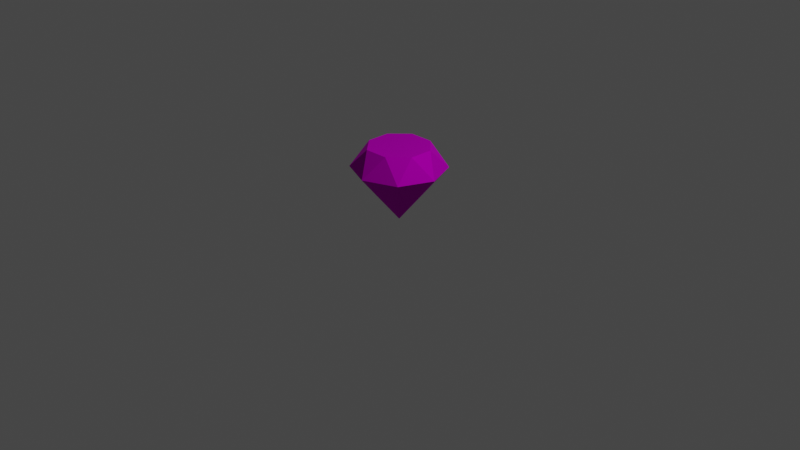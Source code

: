 # Source: diamond.blend  (saved by Blender 2.90.8; exported with 4.5.12 LTS)
import bpy
from mathutils import Matrix  # noqa: F401  (used for matrix-valued properties, if any)

bpy.ops.wm.read_factory_settings(use_empty=True)
scene = bpy.context.scene
scene.name = 'Scene'

# ---- collections
col_collection = bpy.data.collections.new('Collection'); scene.collection.children.link(col_collection)

# ---- images (referenced by path relative to the original .blend; pixels are not part of the script)
import os
ASSET_DIR = os.environ.get("B2B_ASSET_DIR", "")  # directory of the original .blend (textures are referenced by path, not embedded)
HERE = os.path.dirname(os.path.abspath(__file__))  # packed textures are extracted next to this script under _unpacked/

def load_image(name, relpath, width, height, colorspace="sRGB"):
    """Load a texture the original file referenced (path relative to the .blend, or extracted next to this script)."""
    p = next((c for c in (os.path.join(HERE, relpath), os.path.join(ASSET_DIR, relpath)) if relpath and os.path.exists(c)), "")
    if p:
        img = bpy.data.images.load(p, check_existing=True)
        img.name = name
    else:  # same state as the original file: an image datablock whose file is absent (Cycles renders it pink)
        img = bpy.data.images.new(name, width, height)
        img.source = "FILE"
        img.filepath = "//" + (relpath or name)
    img.colorspace_settings.name = colorspace
    return img
img_map__6 = load_image('Map #6', 'DiamondTexture.png', 1024, 1024, 'sRGB')

# ---- materials (node trees are filled in below, after node groups)
mat_diamondmat = bpy.data.materials.new('DiamondMat')
mat_diamondmat.use_transparent_shadow = False
mat_diamondmat.diffuse_color = (0.5882, 0.5882, 0.5882, 1.0)
mat_diamondmat.roughness = 0.8586
mat_diamondmat.specular_intensity = 0.0
mat_diamondmat.metallic = 1.0

# ---- material node trees
mat_diamondmat.use_nodes = True; mat_diamondmat.node_tree.nodes.clear()
_N = mat_diamondmat.node_tree.nodes; _L = mat_diamondmat.node_tree.links
n0 = _N.new('ShaderNodeBsdfPrincipled'); n0.name = 'Principled BSDF'; n0.location = (10, 300)
n0.distribution = 'GGX'
n0.subsurface_method = 'BURLEY'
n0.inputs[1].default_value = 1.0
n0.inputs[2].default_value = 0.8586
n0.inputs[3].default_value = 1.45
n0.inputs[13].default_value = 0.0
n0.inputs[27].default_value = (0.0, 0.0, 0.0, 1.0)
n0.inputs[28].default_value = 1.0
n1 = _N.new('ShaderNodeOutputMaterial'); n1.name = 'Material Output'; n1.location = (300, 300)
n2 = _N.new('ShaderNodeNormalMap'); n2.name = 'Normal Map'; n2.location = (-300, -300)
n2.label = 'Normal/Map'
n3 = _N.new('ShaderNodeTexImage'); n3.name = 'Image Texture'; n3.location = (-300, 600)
n3.image = img_map__6
_L.new(n0.outputs[0], n1.inputs[0])
_L.new(n2.outputs[0], n0.inputs[5])
_L.new(n3.outputs[0], n0.inputs[0])
n1.is_active_output = True

# ---- world
world_world = bpy.data.worlds.new('World'); scene.world = world_world
world_world.use_nodes = True; world_world.node_tree.nodes.clear()
_N = world_world.node_tree.nodes; _L = world_world.node_tree.links
n0 = _N.new('ShaderNodeOutputWorld'); n0.name = 'World Output'; n0.location = (300, 300)
n1 = _N.new('ShaderNodeBackground'); n1.name = 'Background'; n1.location = (10, 300)
n1.inputs[0].default_value = (0.05088, 0.05088, 0.05088, 1.0)
_L.new(n1.outputs[0], n0.inputs[0])
n0.is_active_output = True
world_world.color = (0.05088, 0.05088, 0.05088)
world_world.use_sun_shadow = False
world_world.sun_shadow_jitter_overblur = 0.0

# ---- cameras
cam_camera = bpy.data.cameras.new('Camera')
cam_camera.clip_end = 100.0
cam_camera.ortho_scale = 7.314

# ---- lights
light_light = bpy.data.lights.new('Light', 'POINT')
light_light.transmission_factor = 0.0
light_light.energy = 1000.0
light_light.shadow_soft_size = 0.1
light_light.shadow_maximum_resolution = 0.006
light_light.use_absolute_resolution = True

# ---- meshes
me_mesh = bpy.data.meshes.new('Mesh')
me_mesh.from_pydata([(49.48, -0.01533, 57.58), (34.99, 34.97, 57.58), (0.008247, 49.46, 57.58), (-34.97, 34.97, 57.58), (-49.46, -0.01534, 57.58), (-34.97, -35.0, 57.58), (0.00825, -49.49, 57.58), (34.99, -35.0, 57.58), (-0.0002087, 0.0003879, 0.0), (-0.001055, 0.001962, 80.25), (-12.82, -30.98, 80.25), (12.98, -30.46, 80.25), (30.74, -12.42, 80.25), (30.51, 12.95, 80.25), (12.41, 30.72, 80.25), (-12.95, 30.49, 80.25), (-30.72, 12.39, 80.25), (-30.23, -12.51, 80.25)], [], [(1, 13, 0), (2, 14, 1), (3, 15, 2), (4, 16, 3), (5, 17, 4), (6, 10, 5), (7, 11, 6), (0, 12, 7), (0, 13, 12), (13, 9, 12), (14, 15, 9), (16, 17, 9), (6, 11, 10), (7, 12, 11), (1, 14, 13), (2, 15, 14), (3, 16, 15), (4, 17, 16), (5, 10, 17), (11, 12, 9), (13, 14, 9), (15, 16, 9), (17, 10, 9), (10, 11, 9), (6, 8, 7), (7, 8, 0), (0, 8, 1), (1, 8, 2), (2, 8, 3), (3, 8, 4), (4, 8, 5), (5, 8, 6)])
me_mesh.polygons.foreach_set('use_smooth', [0, 0, 0, 0, 0, 0, 0, 0, 0, 1, 1, 1, 0, 0, 0, 0, 0, 0, 0, 1, 1, 1, 1, 1, 0, 0, 0, 0, 0, 0, 0, 0])
_uv = me_mesh.uv_layers.new(name='UVChannel_1')
_uv.uv.foreach_set('vector', [0.985, 0.03041, 0.8245, 0.4148, 0.6572, 0.03051, 0.985, 0.03041, 0.8245, 0.4148, 0.6572, 0.03051, 0.985, 0.03041, 0.8245, 0.4148, 0.6572, 0.03051, 0.985, 0.03041, 0.8245, 0.4148, 0.6572, 0.03051, 0.985, 0.03041, 0.8245, 0.4148, 0.6572, 0.03051, 0.985, 0.03041, 0.8245, 0.4148, 0.6572, 0.03051, 0.985, 0.03041, 0.8245, 0.4148, 0.6572, 0.03051, 0.985, 0.03041, 0.8245, 0.4148, 0.6572, 0.03051, 0.8245, 0.4148, 0.6572, 0.03051, 0.985, 0.03041, 0.1204, 0.6709, 0.3917, 0.4018, 0.3901, 0.7841, 0.009679, 0.4002, 0.1228, 0.1305, 0.3917, 0.4018, 0.3936, 0.01976, 0.6572, 0.1337, 0.3917, 0.4018, 0.8245, 0.4148, 0.6572, 0.03051, 0.985, 0.03041, 0.8245, 0.4148, 0.6572, 0.03051, 0.985, 0.03041, 0.8245, 0.4148, 0.6572, 0.03051, 0.985, 0.03041, 0.8245, 0.4148, 0.6572, 0.03051, 0.985, 0.03041, 0.8245, 0.4148, 0.6572, 0.03051, 0.985, 0.03041, 0.8245, 0.4148, 0.6572, 0.03051, 0.985, 0.03041, 0.8245, 0.4148, 0.985, 0.03041, 0.6572, 0.03051, 0.6602, 0.6732, 0.3901, 0.7841, 0.3917, 0.4018, 0.1204, 0.6709, 0.009679, 0.4002, 0.3917, 0.4018, 0.1228, 0.1305, 0.3936, 0.01976, 0.3917, 0.4018, 0.6572, 0.1337, 0.7783, 0.4002, 0.3917, 0.4018, 0.7783, 0.4002, 0.6602, 0.6732, 0.3917, 0.4018, 0.98, 0.6689, 0.3741, 0.8196, 0.9771, 0.9791, 0.9771, 0.9791, 0.3741, 0.8196, 0.98, 0.6689, 0.98, 0.6689, 0.3741, 0.8196, 0.9771, 0.9791, 0.9771, 0.9791, 0.3741, 0.8196, 0.98, 0.6689, 0.9771, 0.9791, 0.3741, 0.8196, 0.98, 0.6689, 0.9771, 0.9791, 0.3741, 0.8196, 0.98, 0.6689, 0.98, 0.6689, 0.3741, 0.8196, 0.9771, 0.9791, 0.9771, 0.9791, 0.3741, 0.8196, 0.98, 0.6689])
me_mesh.materials.append(mat_diamondmat)
me_mesh.use_remesh_fix_poles = True
me_mesh.use_remesh_preserve_attributes = False
me_mesh.use_mirror_vertex_groups = False
me_mesh.update()
me_mesh.normals_split_custom_set([tuple(v) for v in zip(*[iter([0.808, 0.3347, 0.4848, 0.808, 0.3347, 0.4848, 0.808, 0.3347, 0.4848, 0.3347, 0.8081, 0.4847, 0.3347, 0.8081, 0.4847, 0.3347, 0.8081, 0.4847, -0.3347, 0.8081, 0.4847, -0.3347, 0.8081, 0.4847, -0.3347, 0.8081, 0.4847, -0.8081, 0.3347, 0.4847, -0.8081, 0.3347, 0.4847, -0.8081, 0.3347, 0.4847, -0.8017, -0.3321, 0.497, -0.8017, -0.3321, 0.497, -0.8017, -0.3321, 0.497, -0.337, -0.8137, 0.4736, -0.337, -0.8137, 0.4736, -0.337, -0.8137, 0.4736, 0.3344, -0.8073, 0.4862, 0.3344, -0.8073, 0.4862, 0.3344, -0.8073, 0.4862, 0.8081, -0.3347, 0.4847, 0.8081, -0.3347, 0.4847, 0.8081, -0.3347, 0.4847, 0.7689, 0.007134, 0.6394, 0.7689, 0.007134, 0.6394, 0.7689, 0.007134, 0.6394, -3.143e-07, 0.0, 1.0, -3.862e-08, 0.0, 1.0, 1.574e-07, 0.0, 1.0, -1.114e-10, 0.0, 1.0, 3.145e-07, 0.0, 1.0, -3.862e-08, 0.0, 1.0, 0.0, 0.0, 1.0, 0.0, 0.0, 1.0, -3.862e-08, 0.0, 1.0, 0.01534, -0.7702, 0.6376, 0.01534, -0.7702, 0.6376, 0.01534, -0.7702, 0.6376, 0.5477, -0.5393, 0.6397, 0.5477, -0.5393, 0.6397, 0.5477, -0.5393, 0.6397, 0.5387, 0.5486, 0.6393, 0.5387, 0.5486, 0.6393, 0.5387, 0.5486, 0.6393, -0.007003, 0.7689, 0.6393, -0.007003, 0.7689, 0.6393, -0.007003, 0.7689, 0.6393, -0.5487, 0.5388, 0.6393, -0.5487, 0.5388, 0.6393, -0.5487, 0.5388, 0.6393, -0.7666, -0.01518, 0.6419, -0.7666, -0.01518, 0.6419, -0.7666, -0.01518, 0.6419, -0.5591, -0.5272, 0.6399, -0.5591, -0.5272, 0.6399, -0.5591, -0.5272, 0.6399, -1.521e-07, 0.0, 1.0, 1.574e-07, 0.0, 1.0, -3.862e-08, 0.0, 1.0, -3.143e-07, 0.0, 1.0, -1.114e-10, 0.0, 1.0, -3.862e-08, 0.0, 1.0, 3.145e-07, 0.0, 1.0, 0.0, 0.0, 1.0, -3.862e-08, 0.0, 1.0, 0.0, 0.0, 1.0, -3.094e-07, 0.0, 1.0, -3.862e-08, 0.0, 1.0, -3.094e-07, 0.0, 1.0, -1.521e-07, 0.0, 1.0, -3.862e-08, 0.0, 1.0, 0.2997, -0.7235, -0.6218, 0.2997, -0.7235, -0.6218, 0.2997, -0.7235, -0.6218, 0.7236, -0.2997, -0.6218, 0.7236, -0.2997, -0.6218, 0.7236, -0.2997, -0.6218, 0.7236, 0.2997, -0.6217, 0.7236, 0.2997, -0.6217, 0.7236, 0.2997, -0.6217, 0.2998, 0.7237, -0.6216, 0.2998, 0.7237, -0.6216, 0.2998, 0.7237, -0.6216, -0.2998, 0.7238, -0.6215, -0.2998, 0.7238, -0.6215, -0.2998, 0.7238, -0.6215, -0.7237, 0.2998, -0.6216, -0.7237, 0.2998, -0.6216, -0.7237, 0.2998, -0.6216, -0.7237, -0.2997, -0.6217, -0.7237, -0.2997, -0.6217, -0.7237, -0.2997, -0.6217, -0.2997, -0.7236, -0.6218, -0.2997, -0.7236, -0.6218, -0.2997, -0.7236, -0.6218])] * 3)])

# ---- objects
ob_light = bpy.data.objects.new('Light', light_light)
ob_camera = bpy.data.objects.new('Camera', cam_camera)
ob_diamond = bpy.data.objects.new('Diamond', me_mesh)

# ---- transforms, parenting, visibility, modifiers, constraints
ob_light.location = (4.076, 1.005, 5.904)
ob_light.rotation_euler = (0.6503, 0.05522, 1.866)
ob_light.lock_rotations_4d = False
ob_light.empty_display_type = 'ARROWS'
ob_light.color = (0.0, 0.0, 0.0, 0.0)
ob_light.lineart.crease_threshold = 0.0
ob_camera.location = (7.359, -6.926, 4.958)
ob_camera.rotation_euler = (1.109, 0.0, 0.8149)
ob_camera.lock_rotations_4d = False
ob_camera.empty_display_type = 'ARROWS'
ob_camera.color = (0.0, 0.0, 0.0, 0.0)
ob_camera.display_type = 'WIRE'
ob_camera.lineart.crease_threshold = 0.0
ob_diamond.location = (0.0, 0.0, 0.0)
ob_diamond.scale = (0.01, 0.01, 0.01)
ob_diamond.color = (0.8, 0.8, 0.8, 1.0)
ob_diamond.lineart.crease_threshold = 0.0

# ---- collection membership
col_collection.objects.link(ob_light)
col_collection.objects.link(ob_camera)
col_collection.objects.link(ob_diamond)

# ---- scene / render settings (as saved in the file)
scene.camera = ob_camera
scene.frame_start = 1; scene.frame_end = 250; scene.frame_set(1)
scene.render.engine = 'BLENDER_EEVEE_NEXT'
scene.render.fps = 30
scene.cycles.use_denoising = False
scene.cycles.samples = 128
scene.cycles.sampling_pattern = 'TABULATED_SOBOL'
scene.cycles.use_adaptive_sampling = False
scene.cycles.use_light_tree = False
scene.view_settings.view_transform = 'Filmic'
bpy.context.view_layer.update()
